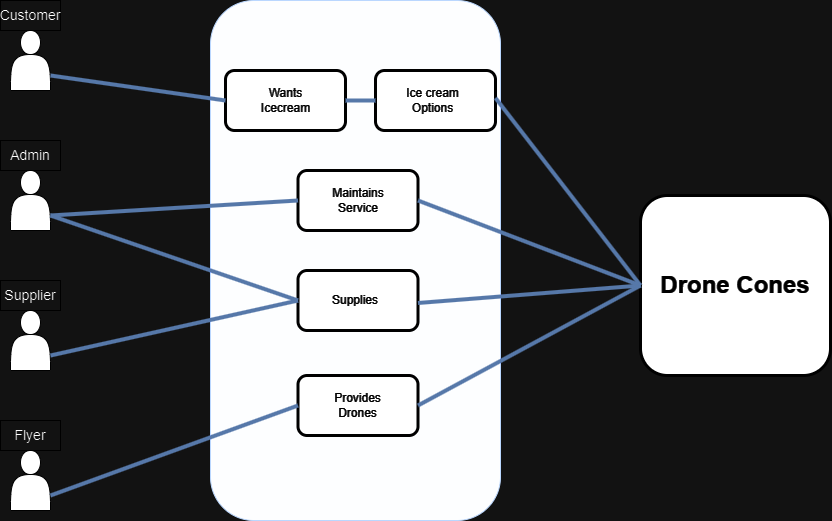

The diagram above was exported from draw.io. Its source (the exported page's mxGraphModel, read from the mxfile embedded in the PNG):
<mxGraphModel dx="1434" dy="790" grid="1" gridSize="10" guides="1" tooltips="1" connect="1" arrows="1" fold="1" page="1" pageScale="1" pageWidth="850" pageHeight="1100" math="0" shadow="0">
  <root>
    <mxCell id="0" />
    <mxCell id="1" parent="0" />
    <mxCell id="aJq15LkN-wJ8p4pQzRsp-5" value="" style="shape=actor;whiteSpace=wrap;html=1;fillColor=#000000;strokeColor=#FFFFFF;" parent="1" vertex="1">
      <mxGeometry x="240" y="170" width="40" height="60" as="geometry" />
    </mxCell>
    <mxCell id="aJq15LkN-wJ8p4pQzRsp-6" value="" style="shape=actor;whiteSpace=wrap;html=1;fillColor=#000000;strokeColor=#FFFFFF;" parent="1" vertex="1">
      <mxGeometry x="240" y="310" width="40" height="60" as="geometry" />
    </mxCell>
    <mxCell id="aJq15LkN-wJ8p4pQzRsp-7" value="" style="shape=actor;whiteSpace=wrap;html=1;fillColor=#000000;strokeColor=#FFFFFF;" parent="1" vertex="1">
      <mxGeometry x="240" y="450" width="40" height="60" as="geometry" />
    </mxCell>
    <mxCell id="aJq15LkN-wJ8p4pQzRsp-8" value="" style="shape=actor;whiteSpace=wrap;html=1;fillColor=#000000;strokeColor=#FFFFFF;" parent="1" vertex="1">
      <mxGeometry x="240" y="590" width="40" height="60" as="geometry" />
    </mxCell>
    <mxCell id="aJq15LkN-wJ8p4pQzRsp-9" value="&lt;font style=&quot;font-size: 14px;&quot;&gt;Customer&lt;/font&gt;" style="text;html=1;strokeColor=#FFFFFF;fillColor=none;align=center;verticalAlign=middle;whiteSpace=wrap;rounded=0;gradientColor=none;" parent="1" vertex="1">
      <mxGeometry x="230" y="140" width="60" height="30" as="geometry" />
    </mxCell>
    <mxCell id="aJq15LkN-wJ8p4pQzRsp-10" value="&lt;font style=&quot;font-size: 14px;&quot;&gt;Flyer&lt;/font&gt;" style="text;html=1;strokeColor=#FFFFFF;fillColor=none;align=center;verticalAlign=middle;whiteSpace=wrap;rounded=0;gradientColor=none;" parent="1" vertex="1">
      <mxGeometry x="230" y="560" width="60" height="30" as="geometry" />
    </mxCell>
    <mxCell id="aJq15LkN-wJ8p4pQzRsp-11" value="&lt;font style=&quot;font-size: 14px;&quot;&gt;Admin&lt;/font&gt;" style="text;html=1;strokeColor=#FFFFFF;fillColor=none;align=center;verticalAlign=middle;whiteSpace=wrap;rounded=0;gradientColor=none;" parent="1" vertex="1">
      <mxGeometry x="230" y="280" width="60" height="30" as="geometry" />
    </mxCell>
    <mxCell id="aJq15LkN-wJ8p4pQzRsp-12" value="&lt;font style=&quot;font-size: 14px;&quot;&gt;Supplier&lt;/font&gt;" style="text;html=1;strokeColor=#FFFFFF;fillColor=none;align=center;verticalAlign=middle;whiteSpace=wrap;rounded=0;gradientColor=none;" parent="1" vertex="1">
      <mxGeometry x="230" y="420" width="60" height="30" as="geometry" />
    </mxCell>
    <mxCell id="aJq15LkN-wJ8p4pQzRsp-15" value="" style="rounded=1;whiteSpace=wrap;html=1;direction=south;fillColor=#000103;strokeColor=#001DBC;fontColor=#ffffff;" parent="1" vertex="1">
      <mxGeometry x="440" y="140" width="290" height="520" as="geometry" />
    </mxCell>
    <mxCell id="aJq15LkN-wJ8p4pQzRsp-16" value="" style="rounded=1;whiteSpace=wrap;html=1;strokeColor=#FFFFFF;fillColor=#000000;strokeWidth=3;" parent="1" vertex="1">
      <mxGeometry x="455" y="210" width="120" height="60" as="geometry" />
    </mxCell>
    <mxCell id="aJq15LkN-wJ8p4pQzRsp-17" value="" style="rounded=1;whiteSpace=wrap;html=1;strokeColor=#FFFFFF;fillColor=#000000;strokeWidth=3;" parent="1" vertex="1">
      <mxGeometry x="527.5" y="310" width="120" height="60" as="geometry" />
    </mxCell>
    <mxCell id="aJq15LkN-wJ8p4pQzRsp-18" value="" style="rounded=1;whiteSpace=wrap;html=1;strokeColor=#FFFFFF;fillColor=#000000;strokeWidth=3;" parent="1" vertex="1">
      <mxGeometry x="527.5" y="410" width="120" height="60" as="geometry" />
    </mxCell>
    <mxCell id="aJq15LkN-wJ8p4pQzRsp-20" value="" style="rounded=1;whiteSpace=wrap;html=1;strokeColor=#FFFFFF;fillColor=#000000;strokeWidth=3;" parent="1" vertex="1">
      <mxGeometry x="527.5" y="515" width="120" height="60" as="geometry" />
    </mxCell>
    <mxCell id="aJq15LkN-wJ8p4pQzRsp-22" value="&lt;font color=&quot;#ffffff&quot;&gt;Provides Drones&lt;/font&gt;" style="text;html=1;strokeColor=none;fillColor=none;align=center;verticalAlign=middle;whiteSpace=wrap;rounded=0;" parent="1" vertex="1">
      <mxGeometry x="545" y="530" width="85" height="30" as="geometry" />
    </mxCell>
    <mxCell id="aJq15LkN-wJ8p4pQzRsp-23" value="&lt;font color=&quot;#ffffff&quot;&gt;Wants Icecream&lt;/font&gt;" style="text;html=1;strokeColor=none;fillColor=none;align=center;verticalAlign=middle;whiteSpace=wrap;rounded=0;" parent="1" vertex="1">
      <mxGeometry x="482.5" y="222.5" width="65" height="35" as="geometry" />
    </mxCell>
    <mxCell id="aJq15LkN-wJ8p4pQzRsp-24" value="&lt;font color=&quot;#ffffff&quot;&gt;Supplies&lt;/font&gt;" style="text;html=1;strokeColor=none;fillColor=none;align=center;verticalAlign=middle;whiteSpace=wrap;rounded=0;" parent="1" vertex="1">
      <mxGeometry x="555" y="425" width="60" height="30" as="geometry" />
    </mxCell>
    <mxCell id="aJq15LkN-wJ8p4pQzRsp-25" value="&lt;font color=&quot;#ffffff&quot;&gt;Maintains Service&lt;/font&gt;" style="text;html=1;strokeColor=none;fillColor=none;align=center;verticalAlign=middle;whiteSpace=wrap;rounded=0;" parent="1" vertex="1">
      <mxGeometry x="557.5" y="325" width="60" height="30" as="geometry" />
    </mxCell>
    <mxCell id="aJq15LkN-wJ8p4pQzRsp-26" value="" style="endArrow=none;html=1;rounded=0;strokeColor=#6c8ebf;exitX=1;exitY=0.75;exitDx=0;exitDy=0;entryX=0;entryY=0.5;entryDx=0;entryDy=0;strokeWidth=4;fillColor=#dae8fc;gradientColor=#7ea6e0;" parent="1" source="aJq15LkN-wJ8p4pQzRsp-7" target="aJq15LkN-wJ8p4pQzRsp-18" edge="1">
      <mxGeometry width="50" height="50" relative="1" as="geometry">
        <mxPoint x="550" y="450" as="sourcePoint" />
        <mxPoint x="525" y="480" as="targetPoint" />
      </mxGeometry>
    </mxCell>
    <mxCell id="aJq15LkN-wJ8p4pQzRsp-27" value="" style="endArrow=none;html=1;rounded=0;strokeColor=#6c8ebf;exitX=1;exitY=0.75;exitDx=0;exitDy=0;entryX=0;entryY=0.5;entryDx=0;entryDy=0;strokeWidth=4;fillColor=#dae8fc;gradientColor=#7ea6e0;" parent="1" source="aJq15LkN-wJ8p4pQzRsp-8" target="aJq15LkN-wJ8p4pQzRsp-20" edge="1">
      <mxGeometry width="50" height="50" relative="1" as="geometry">
        <mxPoint x="280" y="630" as="sourcePoint" />
        <mxPoint x="529" y="630" as="targetPoint" />
      </mxGeometry>
    </mxCell>
    <mxCell id="aJq15LkN-wJ8p4pQzRsp-28" value="" style="endArrow=none;html=1;rounded=0;strokeColor=#6c8ebf;exitX=1;exitY=0.75;exitDx=0;exitDy=0;entryX=0;entryY=0.5;entryDx=0;entryDy=0;strokeWidth=4;fillColor=#dae8fc;gradientColor=#7ea6e0;" parent="1" source="aJq15LkN-wJ8p4pQzRsp-6" target="aJq15LkN-wJ8p4pQzRsp-18" edge="1">
      <mxGeometry width="50" height="50" relative="1" as="geometry">
        <mxPoint x="280" y="339.5" as="sourcePoint" />
        <mxPoint x="529" y="339.5" as="targetPoint" />
      </mxGeometry>
    </mxCell>
    <mxCell id="aJq15LkN-wJ8p4pQzRsp-29" value="" style="endArrow=none;html=1;rounded=0;strokeColor=#6c8ebf;exitX=1;exitY=0.75;exitDx=0;exitDy=0;entryX=0;entryY=0.5;entryDx=0;entryDy=0;strokeWidth=4;fillColor=#dae8fc;gradientColor=#7ea6e0;" parent="1" source="aJq15LkN-wJ8p4pQzRsp-5" target="aJq15LkN-wJ8p4pQzRsp-16" edge="1">
      <mxGeometry width="50" height="50" relative="1" as="geometry">
        <mxPoint x="276" y="199.5" as="sourcePoint" />
        <mxPoint x="525" y="199.5" as="targetPoint" />
      </mxGeometry>
    </mxCell>
    <mxCell id="aJq15LkN-wJ8p4pQzRsp-32" value="" style="endArrow=none;html=1;rounded=0;strokeColor=#6c8ebf;exitX=1;exitY=0.75;exitDx=0;exitDy=0;entryX=0;entryY=0.5;entryDx=0;entryDy=0;strokeWidth=4;fillColor=#dae8fc;gradientColor=#7ea6e0;" parent="1" source="aJq15LkN-wJ8p4pQzRsp-6" target="aJq15LkN-wJ8p4pQzRsp-17" edge="1">
      <mxGeometry width="50" height="50" relative="1" as="geometry">
        <mxPoint x="277" y="340" as="sourcePoint" />
        <mxPoint x="525" y="440.5" as="targetPoint" />
      </mxGeometry>
    </mxCell>
    <mxCell id="aJq15LkN-wJ8p4pQzRsp-36" value="" style="rounded=1;whiteSpace=wrap;html=1;strokeColor=#FFFFFF;fillColor=#000000;strokeWidth=3;" parent="1" vertex="1">
      <mxGeometry x="605" y="210" width="120" height="60" as="geometry" />
    </mxCell>
    <mxCell id="aJq15LkN-wJ8p4pQzRsp-37" value="&lt;font color=&quot;#ffffff&quot;&gt;Ice cream Options&lt;/font&gt;" style="text;html=1;strokeColor=none;fillColor=none;align=center;verticalAlign=middle;whiteSpace=wrap;rounded=0;" parent="1" vertex="1">
      <mxGeometry x="630" y="222.5" width="65" height="35" as="geometry" />
    </mxCell>
    <mxCell id="aJq15LkN-wJ8p4pQzRsp-38" value="" style="endArrow=none;html=1;rounded=0;strokeColor=#6c8ebf;exitX=1;exitY=0.75;exitDx=0;exitDy=0;entryX=0;entryY=0.5;entryDx=0;entryDy=0;strokeWidth=4;fillColor=#dae8fc;gradientColor=#7ea6e0;" parent="1" target="aJq15LkN-wJ8p4pQzRsp-36" edge="1">
      <mxGeometry width="50" height="50" relative="1" as="geometry">
        <mxPoint x="575" y="240" as="sourcePoint" />
        <mxPoint x="750" y="265" as="targetPoint" />
      </mxGeometry>
    </mxCell>
    <mxCell id="aJq15LkN-wJ8p4pQzRsp-39" value="" style="rounded=1;whiteSpace=wrap;html=1;strokeColor=#FFFFFF;fillColor=#000000;strokeWidth=3;" parent="1" vertex="1">
      <mxGeometry x="870" y="335" width="190" height="180" as="geometry" />
    </mxCell>
    <mxCell id="aJq15LkN-wJ8p4pQzRsp-40" value="&lt;font size=&quot;1&quot; style=&quot;&quot; color=&quot;#ffffff&quot;&gt;&lt;b style=&quot;font-size: 24px;&quot;&gt;Drone Cones&lt;/b&gt;&lt;/font&gt;" style="text;html=1;strokeColor=none;fillColor=none;align=center;verticalAlign=middle;whiteSpace=wrap;rounded=0;" parent="1" vertex="1">
      <mxGeometry x="870" y="335" width="190" height="180" as="geometry" />
    </mxCell>
    <mxCell id="aJq15LkN-wJ8p4pQzRsp-41" value="" style="endArrow=none;html=1;rounded=0;strokeColor=#6c8ebf;exitX=1;exitY=0.75;exitDx=0;exitDy=0;entryX=0;entryY=0.5;entryDx=0;entryDy=0;strokeWidth=4;fillColor=#dae8fc;gradientColor=#7ea6e0;" parent="1" target="aJq15LkN-wJ8p4pQzRsp-40" edge="1">
      <mxGeometry width="50" height="50" relative="1" as="geometry">
        <mxPoint x="725" y="237.5" as="sourcePoint" />
        <mxPoint x="973" y="222.5" as="targetPoint" />
      </mxGeometry>
    </mxCell>
    <mxCell id="aJq15LkN-wJ8p4pQzRsp-42" value="" style="endArrow=none;html=1;rounded=0;strokeColor=#6c8ebf;exitX=1;exitY=0.75;exitDx=0;exitDy=0;entryX=0;entryY=0.5;entryDx=0;entryDy=0;strokeWidth=4;fillColor=#dae8fc;gradientColor=#7ea6e0;" parent="1" target="aJq15LkN-wJ8p4pQzRsp-40" edge="1">
      <mxGeometry width="50" height="50" relative="1" as="geometry">
        <mxPoint x="647.5" y="340" as="sourcePoint" />
        <mxPoint x="895.5" y="325" as="targetPoint" />
      </mxGeometry>
    </mxCell>
    <mxCell id="aJq15LkN-wJ8p4pQzRsp-43" value="" style="endArrow=none;html=1;rounded=0;strokeColor=#6c8ebf;exitX=1;exitY=0.75;exitDx=0;exitDy=0;entryX=0;entryY=0.5;entryDx=0;entryDy=0;strokeWidth=4;fillColor=#dae8fc;gradientColor=#7ea6e0;" parent="1" target="aJq15LkN-wJ8p4pQzRsp-40" edge="1">
      <mxGeometry width="50" height="50" relative="1" as="geometry">
        <mxPoint x="647.5" y="442.5" as="sourcePoint" />
        <mxPoint x="895.5" y="427.5" as="targetPoint" />
      </mxGeometry>
    </mxCell>
    <mxCell id="aJq15LkN-wJ8p4pQzRsp-44" value="" style="endArrow=none;html=1;rounded=0;strokeColor=#6c8ebf;exitX=1;exitY=0.75;exitDx=0;exitDy=0;entryX=0;entryY=0.5;entryDx=0;entryDy=0;strokeWidth=4;fillColor=#dae8fc;gradientColor=#7ea6e0;" parent="1" target="aJq15LkN-wJ8p4pQzRsp-40" edge="1">
      <mxGeometry width="50" height="50" relative="1" as="geometry">
        <mxPoint x="647.5" y="545" as="sourcePoint" />
        <mxPoint x="895.5" y="530" as="targetPoint" />
      </mxGeometry>
    </mxCell>
  </root>
</mxGraphModel>